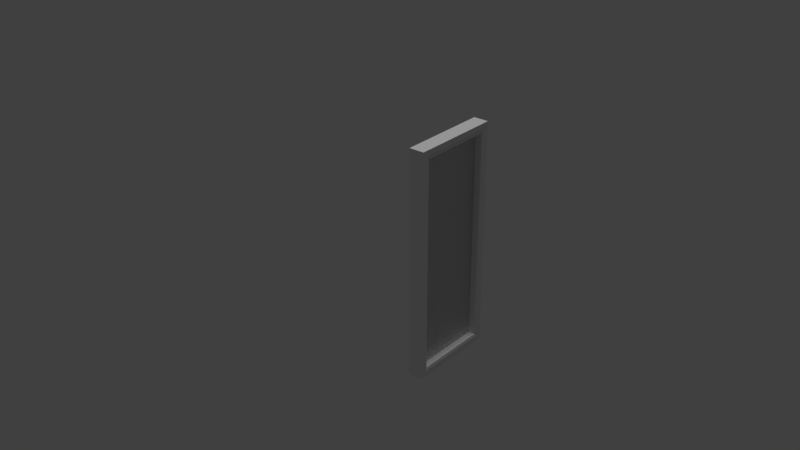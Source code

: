 # Source: Wall_DoorWindow3x3x0.25.blend  (saved by Blender 2.78.0; exported with 4.5.12 LTS)
import bpy
from mathutils import Matrix  # noqa: F401  (used for matrix-valued properties, if any)

bpy.ops.wm.read_factory_settings(use_empty=True)
scene = bpy.context.scene
scene.name = 'Scene'

# ---- collections
col_collection_1 = bpy.data.collections.new('Collection 1'); scene.collection.children.link(col_collection_1)
col_collection_1.hide_render = True
col_collection_1.hide_viewport = True
col_collection_2 = bpy.data.collections.new('Collection 2'); scene.collection.children.link(col_collection_2)
col_collection_2.hide_render = True
col_collection_2.hide_viewport = True
col_collection_3 = bpy.data.collections.new('Collection 3'); scene.collection.children.link(col_collection_3)
col_collection_3.hide_render = True
col_collection_3.hide_viewport = True
col_collection_4 = bpy.data.collections.new('Collection 4'); scene.collection.children.link(col_collection_4)
col_collection_4.hide_render = True
col_collection_4.hide_viewport = True
col_collection_5 = bpy.data.collections.new('Collection 5'); scene.collection.children.link(col_collection_5)

# ---- images (referenced by path relative to the original .blend; pixels are not part of the script)
import os
ASSET_DIR = os.environ.get("B2B_ASSET_DIR", "")  # directory of the original .blend (textures are referenced by path, not embedded)
HERE = os.path.dirname(os.path.abspath(__file__))  # packed textures are extracted next to this script under _unpacked/

def load_image(name, relpath, width, height, colorspace="sRGB"):
    """Load a texture the original file referenced (path relative to the .blend, or extracted next to this script)."""
    p = next((c for c in (os.path.join(HERE, relpath), os.path.join(ASSET_DIR, relpath)) if relpath and os.path.exists(c)), "")
    if p:
        img = bpy.data.images.load(p, check_existing=True)
        img.name = name
    else:  # same state as the original file: an image datablock whose file is absent (Cycles renders it pink)
        img = bpy.data.images.new(name, width, height)
        img.source = "FILE"
        img.filepath = "//" + (relpath or name)
    img.colorspace_settings.name = colorspace
    return img
img_brickwork_texture_jpg = load_image('brickwork-texture.jpg', 'brickwork-texture.jpg', 1024, 1024, 'sRGB')

# ---- materials (node trees are filled in below, after node groups)
mat_interior_paint = bpy.data.materials.new('Interior Paint')
mat_interior_paint.alpha_threshold = 0.0
mat_interior_paint.roughness = 0.5
mat_gloss_woodwork = bpy.data.materials.new('Gloss Woodwork')
mat_gloss_woodwork.alpha_threshold = 0.0
mat_gloss_woodwork.roughness = 0.5
mat_brickwork = bpy.data.materials.new('Brickwork')
mat_brickwork.alpha_threshold = 0.0
mat_brickwork.roughness = 0.5
mat_matt_window = bpy.data.materials.new('Matt Window')
mat_matt_window.alpha_threshold = 0.0
mat_matt_window.roughness = 0.5
mat_frosted_glass = bpy.data.materials.new('Frosted Glass')
mat_frosted_glass.alpha_threshold = 0.0
mat_frosted_glass.roughness = 0.5

# ---- material node trees
mat_interior_paint.use_nodes = True; mat_interior_paint.node_tree.nodes.clear()
_N = mat_interior_paint.node_tree.nodes; _L = mat_interior_paint.node_tree.links
n0 = _N.new('ShaderNodeOutputMaterial'); n0.name = 'Material Output'; n0.location = (300, 300)
n1 = _N.new('ShaderNodeBsdfDiffuse'); n1.name = 'Diffuse BSDF'; n1.location = (10, 300)
n1.inputs[0].default_value = (0.5776, 0.521, 0.3712, 1.0)
_L.new(n1.outputs[0], n0.inputs[0])
n0.is_active_output = True
mat_gloss_woodwork.use_nodes = True; mat_gloss_woodwork.node_tree.nodes.clear()
_N = mat_gloss_woodwork.node_tree.nodes; _L = mat_gloss_woodwork.node_tree.links
n0 = _N.new('ShaderNodeOutputMaterial'); n0.name = 'Material Output'; n0.location = (300, 300)
n1 = _N.new('ShaderNodeBsdfDiffuse'); n1.name = 'Diffuse BSDF'; n1.location = (10, 300)
n1.inputs[0].default_value = (0.8, 0.7921, 0.6768, 1.0)
_L.new(n1.outputs[0], n0.inputs[0])
n0.is_active_output = True
mat_brickwork.use_nodes = True; mat_brickwork.node_tree.nodes.clear()
_N = mat_brickwork.node_tree.nodes; _L = mat_brickwork.node_tree.links
n0 = _N.new('ShaderNodeOutputMaterial'); n0.name = 'Material Output'; n0.location = (300, 300)
n1 = _N.new('ShaderNodeBsdfDiffuse'); n1.name = 'Diffuse BSDF'; n1.location = (10, 300)
n2 = _N.new('ShaderNodeTexImage'); n2.name = 'Image Texture'; n2.location = (-180, 300)
n2.width = 140
n2.image = img_brickwork_texture_jpg
_L.new(n1.outputs[0], n0.inputs[0])
_L.new(n2.outputs[0], n1.inputs[0])
n0.is_active_output = True
mat_matt_window.use_nodes = True; mat_matt_window.node_tree.nodes.clear()
_N = mat_matt_window.node_tree.nodes; _L = mat_matt_window.node_tree.links
n0 = _N.new('ShaderNodeOutputMaterial'); n0.name = 'Material Output'; n0.location = (300, 300)
n1 = _N.new('ShaderNodeBsdfDiffuse'); n1.name = 'Diffuse BSDF'; n1.location = (10, 300)
_L.new(n1.outputs[0], n0.inputs[0])
n0.is_active_output = True
mat_frosted_glass.use_nodes = True; mat_frosted_glass.node_tree.nodes.clear()
_N = mat_frosted_glass.node_tree.nodes; _L = mat_frosted_glass.node_tree.links
n0 = _N.new('ShaderNodeOutputMaterial'); n0.name = 'Material Output'; n0.location = (300, 300)
n1 = _N.new('ShaderNodeBsdfGlass'); n1.name = 'Glass BSDF'; n1.location = (10, 300)
n1.distribution = 'BECKMANN'
n1.inputs[0].default_value = (0.8, 0.8, 0.8, 1.0)
n1.inputs[1].default_value = 0.8528
n1.inputs[2].default_value = 0.45
_L.new(n1.outputs[0], n0.inputs[0])
n0.is_active_output = True

# ---- world
world_world = bpy.data.worlds.new('World'); scene.world = world_world
world_world.color = (0.05088, 0.05088, 0.05088)
world_world.use_sun_shadow = False
world_world.sun_shadow_jitter_overblur = 0.0
world_world.cycles.sampling_method = 'MANUAL'

# ---- lights
light_sun = bpy.data.lights.new('Sun', 'SUN')
light_sun.transmission_factor = 0.0
light_sun.angle = 0.1993
light_sun.energy = 1.0
light_sun.shadow_buffer_clip_start = 0.5
light_sun.shadow_soft_size = 0.1
light_sun.shadow_cascade_max_distance = 1000.0

# ---- meshes
me_lod_a_wall_1x2_5x_25 = bpy.data.meshes.new('LOD_A_Wall 1x2.5x.25')
me_lod_a_wall_1x2_5x_25.from_pydata([(0.0, 0.0, 0.0), (0.0, 0.0, 2.5), (0.0, 0.0, 1.5), (0.0, 1.0, 2.5), (0.0, 0.0, 2.25), (0.0, 1.0, 0.0), (0.0, 0.0, 0.75), (0.25, 1.0, 2.5), (0.25, 0.0, 2.5), (0.25, 0.0, 2.25), (0.25, 1.0, 0.0), (0.25, 0.0, 0.75), (0.25, 0.0, 1.5), (0.25, 0.0, 0.0), (0.0, 0.9, 2.5), (0.0, 0.1, 2.5), (0.25, 0.9, 2.5), (0.25, 0.1, 2.5), (0.0, 0.1, 0.0), (0.0, 0.9, 0.0), (0.25, 0.1, 0.0), (0.25, 0.9, 0.0), (0.0, 0.0, 2.0), (0.0, 1.0, 2.0), (0.25, 1.0, 2.0), (0.25, 0.0, 2.0), (0.0, 0.9, 2.0), (0.0, 0.1, 2.0), (0.25, 0.9, 2.0), (0.25, 0.1, 2.0)], [(4, 1), (6, 2), (9, 8), (2, 4), (0, 6), (11, 12), (12, 9), (13, 11)], [(23, 24, 10, 5), (29, 20, 18, 27), (3, 14, 16, 7), (29, 25, 13, 20), (23, 5, 19, 26), (19, 5, 10, 21), (15, 1, 8, 17), (22, 25, 8, 1), (27, 18, 0, 22), (14, 15, 17, 16), (0, 18, 20, 13), (28, 26, 19, 21), (24, 28, 21, 10), (27, 26, 28, 29), (16, 17, 29, 28), (7, 16, 28, 24), (15, 27, 22, 1), (0, 13, 25, 22), (3, 23, 26, 14), (17, 8, 25, 29), (14, 26, 27, 15), (3, 7, 24, 23)])
me_lod_a_wall_1x2_5x_25.use_remesh_preserve_volume = False
me_lod_a_wall_1x2_5x_25.use_remesh_preserve_attributes = False
me_lod_a_wall_1x2_5x_25.use_mirror_vertex_groups = False
me_lod_a_wall_1x2_5x_25.update()
me_lod_b_walldoor_3x3 = bpy.data.meshes.new('LOD_B_WallDoor 3x3')
me_lod_b_walldoor_3x3.from_pydata([(-0.25, -2.5, 0.5), (-0.25, -2.5, 3.0), (-0.25, -2.5, 2.0), (-0.25, -1.5, 3.0), (-0.25, -2.5, 2.75), (-0.25, -2.5, 1.25), (0.0, -1.5, 3.0), (0.0, -2.5, 3.0), (0.0, -2.5, 2.75), (0.0, -1.5, 0.5), (0.0, -2.5, 2.0), (0.0, -2.5, 0.5), (-0.25, -1.6, 3.0), (-0.25, -2.4, 3.0), (0.0, -1.6, 3.0), (0.0, -2.4, 3.0), (-0.25, -2.4, 0.5), (-0.25, -1.6, 0.5), (0.0, -2.4, 0.5), (0.0, -1.6, 0.5), (-0.25, -2.5, 2.5), (-0.25, -1.5, 2.5), (0.0, -1.5, 2.5), (0.0, -2.5, 2.5), (-0.25, -1.6, 2.5), (-0.25, -2.4, 2.5), (0.0, -1.6, 2.5), (0.0, -2.4, 2.5), (-0.25, -1.5, 2.6), (0.0, -1.5, 2.6), (-0.25, -1.6, 2.6), (-0.25, -2.4, 2.6), (-0.25, -2.5, 2.6), (0.0, -2.5, 2.6), (0.0, -1.6, 2.6), (0.0, -2.4, 2.6), (0.03, -1.5, 0.5), (0.03, -2.5, 0.5), (0.03, -1.5, 2.5), (0.03, -2.5, 2.5), (0.03, -1.5, 2.6), (0.03, -2.5, 2.6), (0.03, -1.6, 2.6), (0.03, -2.4, 2.6), (-0.28, -2.5, 0.5), (-0.28, -1.5, 0.5), (-0.28, -2.5, 2.5), (-0.28, -1.5, 2.6), (-0.28, -1.6, 2.6), (-0.28, -2.4, 2.6), (-0.28, -2.5, 2.6), (-0.28, -1.5, 2.5), (0.0, -1.6, 1.5), (0.0, -2.4, 1.5), (0.0, -2.0, 2.5), (0.03, -2.5, 1.5), (0.03, -1.5, 1.5), (0.03, -2.5, 2.55), (0.03, -1.5, 2.55), (0.03, -2.45, 2.6), (0.03, -1.55, 2.6), (0.03, -2.0, 2.6), (0.02, -2.45, 2.5), (0.02, -2.45, 0.5), (0.02, -2.45, 2.55), (0.02, -2.4, 2.55), (0.02, -1.6, 2.55), (0.02, -1.55, 2.55), (0.02, -1.55, 2.5), (0.02, -1.55, 0.5), (0.02, -1.55, 1.5), (0.02, -2.45, 1.5), (0.02, -2.0, 2.55), (-0.25, -1.6, 1.5), (-0.25, -2.4, 1.5), (-0.278, -1.55, 2.55), (-0.278, -2.45, 2.55), (-0.278, -2.45, 2.5), (-0.278, -2.45, 0.5), (-0.278, -2.4, 2.55), (-0.278, -1.6, 2.55), (-0.25, -2.0, 2.5), (-0.278, -1.55, 2.5), (-0.278, -1.55, 0.5), (-0.28, -2.5, 1.5), (-0.28, -2.5, 2.55), (-0.28, -1.5, 1.5), (-0.28, -2.0, 2.6), (-0.28, -1.55, 2.6), (-0.28, -2.45, 2.6), (-0.28, -1.5, 2.55), (-0.278, -1.55, 1.5), (-0.278, -2.0, 2.55), (-0.278, -2.45, 1.5), (-0.25, -1.5, 0.5), (-0.25, 0.0, 3.0), (-0.25, 0.0, 0.5), (0.0, 0.0, 3.0), (0.0, 0.0, 0.5), (-0.25, -0.2, 3.0), (-0.25, -0.8, 3.0), (0.0, -0.2, 3.0), (0.0, -0.8, 3.0), (-0.123, -0.8199, 1.446), (-0.25, -0.2, 0.5), (-0.1193, -1.5, 0.5), (0.0, -0.2, 0.5), (-0.25, -1.5, 1.25), (-0.25, 0.0, 1.25), (-0.25, 0.0, 2.5), (0.0, 0.0, 1.25), (0.0, 0.0, 2.5), (0.0, -1.5, 1.25), (-0.25, -0.2, 1.25), (-0.25, -0.2, 2.5), (-0.123, -1.48, 1.446), (-0.2463, -0.8199, 1.446), (0.0, -0.2, 2.5), (0.0, -0.2, 1.25), (-0.1193, -0.8, 0.5), (-0.1193, -0.8, 2.5), (-0.25, -3.0, 2.5), (-0.25, -3.0, 0.5), (0.0, -3.0, 0.5), (0.0, -3.0, 2.5), (-0.25, -3.0, 3.0), (0.0, -3.0, 3.0), (-0.25, -3.0, 2.6), (0.0, -3.0, 2.6), (-0.25, -1.6, 0.0), (-0.25, -1.5, 0.0), (0.0, -1.6, 0.0), (-0.25, -2.5, 0.0), (0.0, -2.5, 0.0), (-0.25, -2.4, 0.0), (0.0, -2.4, 0.0), (-0.25, -0.2, 0.0), (-0.25, 0.0, 0.0), (0.0, -0.2, 0.0), (0.0, 0.0, 0.0), (-0.25, -1.0, 0.0), (0.0, -1.5, 0.0), (-0.25, -0.8, 0.0), (0.0, -0.8, 0.0), (-0.25, -3.0, 0.0), (0.0, -3.0, 0.0), (-0.2463, -1.48, 1.446), (-0.25, -0.8, 1.415), (-0.25, -0.8, 0.5), (0.0, -0.8, 1.25), (0.0, -0.8, 0.5), (-0.25, -0.8, 1.25), (-0.25, -0.8, 2.5), (0.0, -0.8, 2.5), (-0.1193, -1.5, 2.5), (-0.125, -0.2, 1.25), (-0.1193, -0.8, 1.25), (-0.125, -0.2, 2.5), (-0.1193, -0.8, 1.415), (-0.1193, -1.5, 1.25), (-0.125, -0.8, 1.25), (-0.125, -0.8, 2.5), (-0.1302, -0.225, 1.302), (-0.2448, -0.225, 1.302), (-0.1302, -0.225, 2.448), (-0.2448, -0.225, 2.448), (-0.1302, -0.775, 1.302), (-0.2448, -0.775, 1.302), (-0.2448, -0.775, 2.448), (-0.1302, -0.775, 2.448), (-0.25, -1.5, 1.415), (-0.1193, -1.5, 1.415), (-0.2455, -1.476, 0.5258), (-0.2455, -0.8241, 0.5258), (-0.2455, -0.8241, 1.224), (-0.1237, -1.476, 0.5258), (-0.1237, -0.8241, 0.5258), (-0.2455, -1.476, 1.224), (-0.1237, -1.476, 1.224), (-0.1237, -0.8241, 1.224), (-0.123, -0.8199, 2.469), (-0.2463, -0.8199, 2.469), (-0.2463, -1.48, 2.469), (-0.123, -1.48, 2.469)], [(4, 1), (5, 2), (8, 7), (2, 4), (0, 5), (10, 8), (21, 107), (120, 156)], [(27, 53, 18, 16, 74, 25), (72, 61, 43, 65), (39, 62, 57), (122, 0, 132, 144), (71, 62, 39, 55), (148, 142, 140, 130, 94), (26, 24, 73, 17, 19, 52), (47, 90, 75), (25, 81, 24, 26, 54, 27), (47, 75, 88), (50, 76, 85), (50, 89, 76), (20, 0, 122, 121), (93, 84, 46, 77), (92, 80, 24, 81), (91, 86, 45, 83), (12, 30, 31, 13), (15, 7, 33, 35), (3, 28, 30, 12), (13, 31, 32, 1), (6, 14, 34, 29), (14, 15, 35, 34), (33, 7, 126, 128), (34, 35, 43, 61, 42), (23, 11, 37, 55, 39), (22, 29, 40, 58, 38), (35, 33, 41, 59, 43), (22, 38, 56, 36, 9), (29, 34, 42, 60, 40), (33, 23, 39, 57, 41), (94, 45, 86, 51, 21), (0, 20, 46, 84, 44), (32, 31, 49, 89, 50), (20, 32, 50, 85, 46), (30, 28, 47, 88, 48), (31, 30, 48, 87, 49), (28, 21, 51, 47), (43, 59, 65), (42, 66, 60), (40, 67, 58), (70, 69, 36, 56), (9, 36, 69, 19), (18, 63, 37, 11), (0, 44, 78, 16), (94, 17, 83, 45), (68, 70, 56, 38), (26, 52, 70, 68), (52, 19, 69, 70), (58, 68, 38), (58, 67, 68), (67, 26, 68), (60, 67, 40), (60, 66, 67), (66, 26, 67), (65, 64, 27), (65, 59, 64), (59, 41, 64), (63, 71, 55, 37), (18, 53, 71, 63), (53, 27, 62, 71), (57, 64, 41), (57, 62, 64), (62, 27, 64), (54, 72, 65, 27), (26, 66, 72, 54), (66, 42, 61, 72), (73, 91, 83, 17), (24, 82, 91, 73), (82, 51, 86, 91), (79, 92, 81, 25), (49, 87, 92, 79), (87, 48, 80, 92), (74, 93, 77, 25), (16, 78, 93, 74), (78, 44, 84, 93), (76, 79, 25), (76, 89, 79), (89, 49, 79), (85, 77, 46), (85, 76, 77), (76, 25, 77), (88, 80, 48), (88, 75, 80), (75, 24, 80), (82, 90, 51), (82, 75, 90), (75, 82, 24), (108, 110, 98, 96), (155, 160, 149, 118), (153, 22, 154, 120), (114, 113, 163, 165), (123, 122, 144, 145), (155, 118, 117, 157), (21, 152, 181, 182), (108, 96, 104, 113), (113, 104, 148, 151), (1, 125, 126, 7, 15, 14, 6, 102, 101, 97, 95, 99, 100, 3, 12, 13), (9, 19, 131, 141), (110, 118, 106, 98), (118, 149, 150, 106), (101, 102, 153, 117), (97, 101, 117, 111), (111, 117, 118, 110), (99, 114, 152, 100), (95, 109, 114, 99), (109, 108, 113, 114), (100, 152, 21, 3), (170, 146, 116, 147), (102, 6, 22, 153), (107, 177, 172, 94), (95, 97, 111, 109), (109, 111, 110, 108), (151, 152, 168, 167), (127, 128, 126, 125), (122, 123, 124, 121), (121, 124, 128, 127), (11, 23, 124, 123), (96, 98, 139, 137), (32, 20, 121, 127), (1, 32, 127, 125), (23, 33, 128, 124), (17, 94, 130, 129), (141, 131, 135, 133, 145, 144, 132, 134, 129, 130, 140, 142, 136, 137, 139, 138, 143), (148, 104, 136, 142), (98, 106, 138, 139), (150, 9, 141, 143), (0, 16, 134, 132), (106, 150, 143, 138), (16, 18, 135, 134), (19, 17, 129, 131), (11, 123, 145, 133), (104, 96, 137, 136), (18, 11, 133, 135), (18, 19, 17, 16), (16, 17, 129, 134), (135, 131, 19, 18), (159, 171, 170, 107), (146, 115, 103, 116), (116, 103, 180, 181), (181, 180, 183, 182), (156, 158, 171, 159), (105, 159, 112, 9), (151, 174, 177, 107), (119, 150, 149, 156), (115, 146, 182, 183), (152, 147, 116, 181), (151, 147, 158, 156), (119, 105, 9, 150), (117, 153, 161, 157), (157, 161, 169, 164), (120, 154, 183, 180), (161, 160, 166, 169), (166, 167, 168, 169), (164, 169, 168, 165), (163, 162, 164, 165), (163, 167, 166, 162), (152, 114, 165, 168), (160, 155, 162, 166), (155, 157, 164, 162), (113, 151, 167, 163), (105, 175, 178, 159), (22, 112, 159, 154), (170, 21, 182, 146), (107, 170, 147, 151), (148, 94, 172, 173), (173, 176, 179, 174), (173, 172, 175, 176), (172, 177, 178, 175), (177, 174, 179, 178), (159, 178, 179, 156), (105, 119, 176, 175), (119, 156, 179, 176), (151, 148, 173, 174), (154, 171, 115, 183), (158, 103, 115, 171), (158, 120, 180, 103)])
me_lod_b_walldoor_3x3.polygons.foreach_set('material_index', [3, 3, 3, 2, 3, 2, 3, 3, 0, 3, 3, 3, 2, 3, 3, 3, 2, 0, 2, 2, 0, 0, 0, 1, 1, 1, 1, 3, 1, 1, 3, 3, 3, 3, 3, 3, 3, 3, 3, 3, 3, 3, 3, 3, 3, 3, 3, 3, 3, 3, 3, 3, 3, 3, 3, 3, 3, 3, 3, 3, 3, 3, 3, 3, 3, 3, 3, 3, 3, 3, 3, 3, 3, 3, 3, 3, 3, 3, 3, 3, 3, 3, 3, 3, 3, 3, 3, 0, 0, 0, 3, 2, 0, 3, 2, 2, 0, 0, 0, 0, 0, 0, 0, 2, 2, 2, 2, 3, 0, 3, 0, 0, 3, 2, 2, 2, 0, 0, 2, 2, 0, 2, 0, 2, 0, 0, 2, 0, 0, 0, 0, 2, 0, 0, 2, 0, 0, 3, 3, 3, 3, 3, 3, 0, 3, 3, 0, 0, 0, 3, 3, 3, 3, 3, 3, 3, 3, 3, 3, 3, 3, 3, 3, 3, 3, 3, 3, 3, 3, 3, 3, 3, 3, 3, 3, 3])
_uv = me_lod_b_walldoor_3x3.uv_layers.new(name='UVMap')
_uv.uv.foreach_set('vector', [0.0, 0.0, 0.0, 0.0, 0.0, 0.0, 0.0, 0.0, 0.0, 0.0, 0.0, 0.0, 0.0, 0.0, 0.0, 0.0, 0.0, 0.0, 0.0, 0.0, 0.0, 0.0, 0.0, 0.0, 0.0, 0.0, 0.9999, 0.1667, 0.8333, 0.1667, 0.8333, 0.0001001, 0.9999, 9.998e-05, 0.0, 0.0, 0.0, 0.0, 0.0, 0.0, 0.0, 0.0, 0.2667, 0.1667, 0.2667, 0.0001001, 0.3334, 0.0001001, 0.5, 0.0001001, 0.5, 0.1667, 0.0, 0.0, 0.0, 0.0, 0.0, 0.0, 0.0, 0.0, 0.0, 0.0, 0.0, 0.0, 0.0, 0.0, 0.0, 0.0, 0.0, 0.0, 0.0, 0.0, 0.0, 0.0, 0.0, 0.0, 0.0, 0.0, 0.0, 0.0, 0.0, 0.0, 0.0, 0.0, 0.0, 0.0, 0.0, 0.0, 0.0, 0.0, 0.0, 0.0, 0.0, 0.0, 0.0, 0.0, 0.0, 0.0, 0.0, 0.0, 0.8333, 0.8333, 0.8333, 0.1667, 0.9999, 0.1667, 0.9999, 0.8333, 0.0, 0.0, 0.0, 0.0, 0.0, 0.0, 0.0, 0.0, 0.0, 0.0, 0.0, 0.0, 0.0, 0.0, 0.0, 0.0, 0.0, 0.0, 0.0, 0.0, 0.0, 0.0, 0.0, 0.0, 0.5333, 0.9999, 0.5333, 0.8666, 0.7999, 0.8666, 0.7999, 0.9999, 0.0, 0.0, 0.0, 0.0, 0.0, 0.0, 0.0, 0.0, 0.5, 0.9999, 0.5, 0.8666, 0.5333, 0.8666, 0.5333, 0.9999, 0.7999, 0.9999, 0.7999, 0.8666, 0.8333, 0.8666, 0.8333, 0.9999, 0.0, 0.0, 0.0, 0.0, 0.0, 0.0, 0.0, 0.0, 0.0, 0.0, 0.0, 0.0, 0.0, 0.0, 0.0, 0.0, 0.0, 0.0, 0.0, 0.0, 0.0, 0.0, 0.0, 0.0, 0.0, 0.0, 0.0, 0.0, 0.0, 0.0, 0.0, 0.0, 0.0, 0.0, 0.0, 0.0, 0.0, 0.0, 0.0, 0.0, 0.0, 0.0, 0.0, 0.0, 0.0, 0.0, 0.0, 0.0, 0.0, 0.0, 0.0, 0.0, 0.0, 0.0, 0.0, 0.0, 0.0, 0.0, 0.0, 0.0, 0.0, 0.0, 0.0, 0.0, 0.0, 0.0, 0.0, 0.0, 0.0, 0.0, 0.0, 0.0, 0.0, 0.0, 0.0, 0.0, 0.0, 0.0, 0.0, 0.0, 0.0, 0.0, 0.0, 0.0, 0.0, 0.0, 0.0, 0.0, 0.0, 0.0, 0.0, 0.0, 0.0, 0.0, 0.0, 0.0, 0.0, 0.0, 0.0, 0.0, 0.0, 0.0, 0.0, 0.0, 0.0, 0.0, 0.0, 0.0, 0.0, 0.0, 0.0, 0.0, 0.0, 0.0, 0.0, 0.0, 0.0, 0.0, 0.0, 0.0, 0.0, 0.0, 0.0, 0.0, 0.0, 0.0, 0.0, 0.0, 0.0, 0.0, 0.0, 0.0, 0.0, 0.0, 0.0, 0.0, 0.0, 0.0, 0.0, 0.0, 0.0, 0.0, 0.0, 0.0, 0.0, 0.0, 0.0, 0.0, 0.0, 0.0, 0.0, 0.0, 0.0, 0.0, 0.0, 0.0, 0.0, 0.0, 0.0, 0.0, 0.0, 0.0, 0.0, 0.0, 0.0, 0.0, 0.0, 0.0, 0.0, 0.0, 0.0, 0.0, 0.0, 0.0, 0.0, 0.0, 0.0, 0.0, 0.0, 0.0, 0.0, 0.0, 0.0, 0.0, 0.0, 0.0, 0.0, 0.0, 0.0, 0.0, 0.0, 0.0, 0.0, 0.0, 0.0, 0.0, 0.0, 0.0, 0.0, 0.0, 0.0, 0.0, 0.0, 0.0, 0.0, 0.0, 0.0, 0.0, 0.0, 0.0, 0.0, 0.0, 0.0, 0.0, 0.0, 0.0, 0.0, 0.0, 0.0, 0.0, 0.0, 0.0, 0.0, 0.0, 0.0, 0.0, 0.0, 0.0, 0.0, 0.0, 0.0, 0.0, 0.0, 0.0, 0.0, 0.0, 0.0, 0.0, 0.0, 0.0, 0.0, 0.0, 0.0, 0.0, 0.0, 0.0, 0.0, 0.0, 0.0, 0.0, 0.0, 0.0, 0.0, 0.0, 0.0, 0.0, 0.0, 0.0, 0.0, 0.0, 0.0, 0.0, 0.0, 0.0, 0.0, 0.0, 0.0, 0.0, 0.0, 0.0, 0.0, 0.0, 0.0, 0.0, 0.0, 0.0, 0.0, 0.0, 0.0, 0.0, 0.0, 0.0, 0.0, 0.0, 0.0, 0.0, 0.0, 0.0, 0.0, 0.0, 0.0, 0.0, 0.0, 0.0, 0.0, 0.0, 0.0, 0.0, 0.0, 0.0, 0.0, 0.0, 0.0, 0.0, 0.0, 0.0, 0.0, 0.0, 0.0, 0.0, 0.0, 0.0, 0.0, 0.0, 0.0, 0.0, 0.0, 0.0, 0.0, 0.0, 0.0, 0.0, 0.0, 0.0, 0.0, 0.0, 0.0, 0.0, 0.0, 0.0, 0.0, 0.0, 0.0, 0.0, 0.0, 0.0, 0.0, 0.0, 0.0, 0.0, 0.0, 0.0, 0.0, 0.0, 0.0, 0.0, 0.0, 0.0, 0.0, 0.0, 0.0, 0.0, 0.0, 0.0, 0.0, 0.0, 0.0, 0.0, 0.0, 0.0, 0.0, 0.0, 0.0, 0.0, 0.0, 0.0, 0.0, 0.0, 0.0, 0.0, 0.0, 0.0, 0.0, 0.0, 0.0, 0.0, 0.0, 0.0, 0.0, 0.0, 0.0, 0.0, 0.0, 0.0, 0.0, 0.0, 0.0, 0.0, 0.0, 0.0, 0.0, 0.0, 0.0, 0.0, 0.0, 0.0, 0.0, 0.0, 0.0, 0.0, 0.0, 0.0, 0.0, 0.0, 0.0, 0.0, 0.0, 0.0, 0.0, 0.0, 0.0, 0.0, 0.0, 0.0, 0.0, 0.0, 0.0, 0.0, 0.0, 0.0, 0.0, 0.0, 0.0, 0.0, 0.0, 0.0, 0.0, 0.0, 0.0, 0.0, 0.0, 0.0, 0.0, 0.0, 0.0, 0.0, 0.0, 0.0, 0.0, 0.0, 0.0, 0.0, 0.0, 0.0, 0.0, 0.0, 0.0, 0.0, 0.0, 0.0, 0.0, 0.0, 0.0, 0.0, 0.0, 0.0, 0.0, 0.0, 0.0, 0.0, 0.0, 0.0, 0.0, 0.0, 0.0, 0.0, 0.0, 0.0, 0.0, 0.0, 0.0, 0.0, 0.0, 0.0, 0.0, 0.0, 0.0, 0.0, 0.0, 0.0, 0.0, 0.0, 0.0, 0.0, 0.0, 0.0, 0.0, 0.0, 0.0, 0.0, 0.0, 0.0, 0.0, 0.0, 0.0, 0.0, 0.0, 0.0, 0.0, 0.0, 0.0, 0.0, 0.0, 0.0, 0.0, 0.0, 0.0, 0.0, 0.0, 0.0, 0.0, 0.0, 0.0, 0.0, 0.0, 0.0, 0.0, 0.0, 0.0, 0.0, 0.0, 0.0, 0.0, 0.0, 0.0, 0.0, 0.0, 0.0, 0.0, 0.0, 0.4666, 0.4165, 0.7333, 0.833, 0.7333, 0.4999, 0.7333, 0.4999, 0.7333, 0.833, 0.9999, 0.1667, 0.9166, 0.1667, 0.9166, 2.887e-05, 0.9999, 2.887e-05, 0.0, 0.0, 0.0, 0.0, 0.0, 0.0, 0.0, 0.0, 0.9999, 0.833, 0.9332, 0.833, 0.9332, 0.833, 0.9999, 0.833, 0.0001002, 0.4167, 0.0001002, 0.1667, 0.06675, 0.1667, 0.06675, 0.4167, 0.06675, 0.4167, 0.06675, 0.1667, 0.2667, 0.1667, 0.2667, 0.4167, 0.0001046, 0.25, 0.0001045, 0.4999, 0.0, 0.0, 0.0, 0.0, 0.0, 0.0, 0.0, 0.0, 0.0, 0.0, 0.0, 0.0, 0.0, 0.0, 0.0, 0.0, 0.0, 0.0, 0.8, 0.7498, 0.9499, 0.7498, 0.0001047, 0.0001045, 0.0001047, 0.02509, 0.0001046, 0.225, 0.0, 0.0, 0.0, 0.0, 0.0, 0.0, 0.0, 0.0, 0.0, 0.0, 0.0, 0.0, 0.0, 0.0, 0.0, 0.0, 0.0, 0.0, 0.0, 0.0, 0.0, 0.0, 0.0, 0.0, 0.0, 0.0, 0.0, 0.0, 0.0, 0.0, 0.0, 0.0, 0.0, 0.0, 0.0, 0.0, 0.0, 0.0, 0.0, 0.0, 0.0, 0.0, 0.0, 0.0, 0.0, 0.0, 0.0, 0.0, 0.06675, 0.9999, 0.06675, 0.8333, 0.2667, 0.8333, 0.2667, 0.9999, 9.998e-05, 0.9999, 0.0001001, 0.8333, 0.06675, 0.8333, 0.06675, 0.9999, 0.0001001, 0.8333, 0.0001002, 0.4167, 0.06675, 0.4167, 0.06675, 0.8333, 0.2667, 0.9999, 0.2667, 0.8333, 0.5, 0.8333, 0.5, 0.9999, 0.0, 0.0, 0.0, 0.0, 0.0, 0.0, 0.0, 0.0, 0.0, 0.0, 0.0, 0.0, 0.0, 0.0, 0.0, 0.0, 0.0, 0.0, 0.0, 0.0, 0.0, 0.0, 0.0, 0.0, 0.0, 0.0, 0.0, 0.0, 0.0, 0.0, 0.0, 0.0, 0.0, 0.0, 0.0, 0.0, 0.0, 0.0, 0.0, 0.0, 0.9332, 0.4999, 0.9332, 0.833, 0.9332, 0.833, 0.9332, 0.4999, 0.9166, 0.8666, 0.9999, 0.8666, 0.9999, 1.0, 0.9166, 1.0, 0.9166, 0.1667, 0.9999, 0.1667, 0.9999, 0.8333, 0.9166, 0.8333, 0.9166, 0.8333, 0.9999, 0.8333, 0.9999, 0.8666, 0.9166, 0.8666, 0.0, 0.0, 0.0, 0.0, 0.0, 0.0, 0.0, 0.0, 0.0, 0.0, 0.0, 0.0, 0.0, 0.0, 0.0, 0.0, 0.8333, 0.8666, 0.8333, 0.8333, 0.9999, 0.8333, 0.9999, 0.8666, 0.8333, 0.9999, 0.8333, 0.8666, 0.9999, 0.8666, 0.9999, 0.9999, 0.0, 0.0, 0.0, 0.0, 0.0, 0.0, 0.0, 0.0, 0.5333, 0.1667, 0.5, 0.1667, 0.5, 0.0001001, 0.5333, 0.0001001, 0.6657, 0.08324, 0.6324, 0.08324, 0.3662, 0.08324, 0.3329, 0.08324, 2.885e-05, 0.08324, 2.901e-05, 2.885e-05, 0.3329, 2.969e-05, 0.3662, 2.978e-05, 0.6324, 3.052e-05, 0.6657, 3.061e-05, 0.6672, 5.595e-05, 0.7337, 5.595e-05, 0.9334, 5.592e-05, 1.0, 5.591e-05, 1.0, 0.08325, 0.9334, 0.08325, 0.7337, 0.08326, 0.2667, 0.1667, 0.06675, 0.1667, 0.06675, 0.0001001, 0.2667, 0.0001001, 0.0, 0.0, 0.0, 0.0, 0.0, 0.0, 0.0, 0.0, 0.0, 0.0, 0.0, 0.0, 0.0, 0.0, 0.0, 0.0, 0.8333, 0.1667, 0.7999, 0.1667, 0.7999, 0.0001001, 0.8333, 0.0001001, 0.0, 0.0, 0.0, 0.0, 0.0, 0.0, 0.0, 0.0, 0.0, 0.0, 0.0, 0.0, 0.0, 0.0, 0.0, 0.0, 0.0, 0.0, 0.0, 0.0, 0.0, 0.0, 0.0, 0.0, 0.0, 0.0, 0.0, 0.0, 0.0, 0.0, 0.0, 0.0, 0.06675, 0.1667, 0.0001002, 0.1667, 0.0001002, 0.0001001, 0.06675, 0.0001001, 0.0, 0.0, 0.0, 0.0, 0.0, 0.0, 0.0, 0.0, 0.0, 0.0, 0.0, 0.0, 0.0, 0.0, 0.0, 0.0, 0.7999, 0.1667, 0.5333, 0.1667, 0.5333, 0.0001001, 0.7999, 0.0001001, 0.0, 0.0, 0.0, 0.0, 0.0, 0.0, 0.0, 0.0, 0.0, 0.0, 0.0, 0.0, 0.0, 0.0, 0.0, 0.0, 0.0, 0.0, 0.0, 0.0, 0.0, 0.0, 0.0, 0.0, 0.0, 0.0, 0.0, 0.0, 0.4666, 0.4165, 0.9332, 0.833, 0.9332, 0.833, 0.4666, 0.4165, 0.0, 0.0, 0.0, 0.0, 0.0, 0.0, 0.0, 0.0, 0.0, 0.0, 0.0, 0.0, 0.3332, 0.08336, 0.4999, 0.2499, 0.0, 0.0, 0.0, 0.0, 0.0, 0.0, 0.0, 0.0, 0.0, 0.0, 0.0, 0.0, 0.4666, 0.08336, 0.0, 0.0, 0.0, 0.0, 0.4666, 0.2499, 0.0, 0.0, 0.0, 0.0, 0.0, 0.0, 0.0, 0.0, 0.0, 0.0, 0.0, 0.0, 0.0, 0.0, 0.0, 0.0, 0.0, 0.0, 0.0, 0.0, 0.0, 0.0, 0.0, 0.0, 0.4666, 0.08336, 0.3332, 0.08336, 0.0, 0.0, 0.0, 0.0, 0.0, 0.0, 0.0, 0.0, 0.0, 0.0, 0.0, 0.0, 0.0, 0.0, 0.0, 0.0, 0.0, 0.0, 0.0, 0.0, 0.4666, 0.4165, 0.0, 0.0, 0.0, 0.0, 0.4666, 0.4165, 0.0, 0.0, 0.0, 0.0, 0.0, 0.0, 0.0, 0.0, 0.0, 0.0, 0.0, 0.0, 0.0, 0.0, 0.0, 0.0, 0.0, 0.0, 0.0, 0.0, 0.0, 0.0, 0.0, 0.0, 0.0, 0.0, 0.0, 0.0, 0.0, 0.0, 0.0, 0.0, 0.0, 0.0, 0.0, 0.0, 0.0, 0.0, 0.0, 0.0, 0.9332, 0.833, 0.7333, 0.833, 0.7333, 0.833, 0.9332, 0.833, 0.0, 0.0, 0.0, 0.0, 0.0, 0.0, 0.0, 0.0, 0.0, 0.0, 0.0, 0.0, 0.0, 0.0, 0.0, 0.0, 0.7333, 0.4999, 0.9332, 0.4999, 0.9332, 0.4999, 0.7333, 0.4999, 0.3332, 0.08336, 0.3332, 0.08336, 0.4999, 0.2499, 0.4999, 0.2499, 0.0, 0.0, 0.0, 0.0, 0.4999, 0.2499, 0.4999, 0.4165, 0.0, 0.0, 0.0, 0.0, 0.0, 0.0, 0.0, 0.0, 0.0, 0.0, 0.0, 0.0, 0.0, 0.0, 0.0, 0.0, 0.9332, 0.1667, 0.6664, 0.1667, 0.6664, 0.1667, 0.9332, 0.1667, 0.9332, 0.1667, 0.4666, 0.08336, 0.4666, 0.2499, 0.9332, 0.4999, 0.9332, 0.1667, 0.6664, 0.1667, 0.3332, 0.08336, 0.4666, 0.08336, 0.6664, 0.1667, 0.9999, 0.4999, 0.4999, 0.2499, 0.3332, 0.08336, 0.0, 0.0, 0.0, 0.0, 0.4666, 0.2499, 0.0, 0.0, 0.0, 0.0, 0.0, 0.0, 0.0, 0.0, 0.0, 0.0, 0.3332, 0.08336, 0.4666, 0.08336, 0.4666, 0.08336, 0.3332, 0.08336, 0.4666, 0.08336, 0.4666, 0.2499, 0.4666, 0.2499, 0.4666, 0.08336, 0.9332, 0.4999, 0.9332, 0.1667, 0.9332, 0.1667, 0.9332, 0.4999, 0.0, 0.0, 0.0, 0.0, 0.0, 0.0, 0.0, 0.0, 0.0, 0.0, 0.0, 0.0, 0.0, 0.0, 0.0, 0.0, 0.0, 0.0, 0.0, 0.0, 0.0, 0.0, 0.0, 0.0])
me_lod_b_walldoor_3x3.materials.append(mat_interior_paint)
me_lod_b_walldoor_3x3.materials.append(mat_gloss_woodwork)
me_lod_b_walldoor_3x3.materials.append(mat_brickwork)
me_lod_b_walldoor_3x3.materials.append(mat_matt_window)
me_lod_b_walldoor_3x3.use_remesh_preserve_volume = False
me_lod_b_walldoor_3x3.use_remesh_preserve_attributes = False
me_lod_b_walldoor_3x3.use_mirror_vertex_groups = False
me_lod_b_walldoor_3x3.update()
me_lod_b_walldoor_3x3_001 = bpy.data.meshes.new('LOD_B_WallDoor 3x3.001')
me_lod_b_walldoor_3x3_001.from_pydata([(-0.1307, -0.7, 1.95), (-0.1307, -0.7, 0.05), (-0.003715, -0.01989, 0.9463), (0.0, -0.7, 0.05), (-0.1307, -0.7, 0.75), (-0.003715, -0.6801, 0.9463), (-0.127, -0.01989, 0.9463), (0.0, 0.0, 0.05), (0.0, 0.0, 1.95), (-0.127, -0.6801, 0.9463), (-0.1307, 0.0, 0.9155), (-0.1307, 0.0, 0.05), (-0.1307, 0.0, 0.75), (-0.1307, 0.0, 1.95), (0.0, -0.7, 1.95), (0.0, 0.0, 0.75), (0.0, 0.0, 0.9155), (0.0, -0.7, 0.75), (-0.1307, -0.7, 0.9155), (0.0, -0.7, 0.9155), (-0.1263, -0.676, 0.07578), (-0.1263, -0.02405, 0.07578), (-0.1263, -0.02405, 0.7242), (-0.004493, -0.676, 0.07578), (-0.004493, -0.02405, 0.07578), (-0.1263, -0.676, 0.7242), (-0.004493, -0.676, 0.7242), (-0.004493, -0.02405, 0.7242), (-0.003715, -0.01989, 1.919), (-0.127, -0.01989, 1.919), (-0.127, -0.6801, 1.919), (-0.003715, -0.6801, 1.919), (-0.1307, -0.75, 0.0), (-0.1307, 0.05, 0.0), (-0.1307, 0.05, 0.7372), (0.0, -0.75, 0.0), (0.0, 0.05, 0.0), (0.0, 0.05, 0.9154), (0.0, 0.05, 2.0), (-0.1307, 0.05, 2.0), (-0.1307, -0.75, 2.0), (-0.1307, -0.75, 0.7372), (0.0, -0.75, 0.7372), (0.0, -0.75, 0.9154), (-0.1307, 0.05, 0.9154), (0.0, 0.05, 0.7372), (0.0, -0.75, 2.0), (-0.1307, -0.75, 0.9154)], [], [(0, 13, 29, 30), (18, 9, 6, 10), (4, 25, 20, 1), (9, 5, 2, 6), (6, 2, 28, 29), (29, 28, 31, 30), (15, 16, 19, 17), (12, 22, 25, 4), (5, 9, 30, 31), (13, 10, 6, 29), (8, 14, 31, 28), (3, 23, 26, 17), (18, 0, 30, 9), (4, 18, 10, 12), (11, 1, 20, 21), (21, 24, 27, 22), (21, 20, 23, 24), (20, 25, 26, 23), (25, 22, 27, 26), (17, 26, 27, 15), (3, 7, 24, 23), (7, 15, 27, 24), (12, 11, 21, 22), (14, 19, 5, 31), (16, 2, 5, 19), (16, 8, 28, 2), (19, 14, 46, 43), (10, 13, 39, 44), (14, 8, 38, 46), (7, 3, 35, 36), (41, 32, 35, 42, 43, 46, 40, 47), (39, 40, 46, 38), (34, 44, 39, 38, 37, 45, 36, 33), (33, 36, 35, 32), (8, 16, 37, 38), (15, 7, 36, 45), (3, 17, 42, 35), (16, 15, 45, 37), (12, 10, 44, 34), (13, 0, 40, 39), (1, 11, 33, 32), (4, 1, 32, 41), (18, 4, 41, 47), (11, 12, 34, 33), (17, 19, 43, 42), (0, 18, 47, 40)])
me_lod_b_walldoor_3x3_001.polygons.foreach_set('material_index', [3, 3, 3, 3, 3, 3, 3, 3, 3, 3, 3, 3, 3, 3, 3, 3, 3, 3, 3, 3, 3, 3, 3, 3, 3, 3, 3, 3, 3, 3, 3, 3, 3, 3, 3, 3, 3, 3, 3, 3, 3, 3, 3, 3, 3, 3])
_uv = me_lod_b_walldoor_3x3_001.uv_layers.new(name='UVMap')
_uv.uv.foreach_set('vector', [0.9999, 0.833, 0.9332, 0.833, 0.9332, 0.833, 0.9999, 0.833, 0.0, 0.0, 0.0, 0.0, 0.0, 0.0, 0.0, 0.0, 0.0, 0.0, 0.0, 0.0, 0.0, 0.0, 0.0, 0.0, 0.0, 0.0, 0.0, 0.0, 0.0, 0.0, 0.0, 0.0, 0.0, 0.0, 0.0, 0.0, 0.4666, 0.4165, 0.9332, 0.833, 0.9332, 0.833, 0.4666, 0.4165, 0.0, 0.0, 0.0, 0.0, 0.0, 0.0, 0.0, 0.0, 0.0, 0.0, 0.0, 0.0, 0.0, 0.0, 0.0, 0.0, 0.0, 0.0, 0.0, 0.0, 0.0, 0.0, 0.0, 0.0, 0.0, 0.0, 0.0, 0.0, 0.0, 0.0, 0.0, 0.0, 0.0, 0.0, 0.0, 0.0, 0.4666, 0.4165, 0.0, 0.0, 0.0, 0.0, 0.4666, 0.4165, 0.3332, 0.08336, 0.3332, 0.08336, 0.4999, 0.2499, 0.4999, 0.2499, 0.0, 0.0, 0.0, 0.0, 0.0, 0.0, 0.0, 0.0, 0.0, 0.0, 0.0, 0.0, 0.0, 0.0, 0.0, 0.0, 0.9332, 0.1667, 0.6664, 0.1667, 0.6664, 0.1667, 0.9332, 0.1667, 0.9332, 0.1667, 0.4666, 0.08336, 0.4666, 0.2499, 0.9332, 0.4999, 0.9332, 0.1667, 0.6664, 0.1667, 0.3332, 0.08336, 0.4666, 0.08336, 0.6664, 0.1667, 0.9999, 0.4999, 0.4999, 0.2499, 0.3332, 0.08336, 0.0, 0.0, 0.0, 0.0, 0.4666, 0.2499, 0.0, 0.0, 0.0, 0.0, 0.0, 0.0, 0.0, 0.0, 0.0, 0.0, 0.3332, 0.08336, 0.4666, 0.08336, 0.4666, 0.08336, 0.3332, 0.08336, 0.4666, 0.08336, 0.4666, 0.2499, 0.4666, 0.2499, 0.4666, 0.08336, 0.9332, 0.4999, 0.9332, 0.1667, 0.9332, 0.1667, 0.9332, 0.4999, 0.0, 0.0, 0.0, 0.0, 0.0, 0.0, 0.0, 0.0, 0.0, 0.0, 0.0, 0.0, 0.0, 0.0, 0.0, 0.0, 0.0, 0.0, 0.0, 0.0, 0.0, 0.0, 0.0, 0.0, 0.0, 0.0, 0.0, 0.0, 0.0, 0.0, 0.0, 0.0, 0.0, 0.0, 0.0, 0.0, 0.0, 0.0, 0.0, 0.0, 0.0, 0.0, 0.4666, 0.4165, 0.4666, 0.4165, 0.0, 0.0, 0.4666, 0.08336, 0.3332, 0.08336, 0.3332, 0.08336, 0.4666, 0.08336, 0.0, 0.0, 0.0, 0.0, 0.3332, 0.08336, 0.0, 0.0, 0.0, 0.0, 0.0, 0.0, 0.0, 0.0, 0.0, 0.0, 0.9332, 0.833, 0.0, 0.0, 0.0, 0.0, 0.4666, 0.4165, 0.0, 0.0, 0.0, 0.0, 0.0, 0.0, 0.4666, 0.4165, 0.0, 0.0, 0.0, 0.0, 0.4666, 0.08336, 0.9332, 0.1667, 0.9332, 0.1667, 0.4666, 0.08336, 0.3332, 0.08336, 0.0, 0.0, 0.0, 0.0, 0.0, 0.0, 0.0, 0.0, 0.0, 0.0, 0.4666, 0.2499, 0.4666, 0.08336, 0.4666, 0.08336, 0.4666, 0.2499, 0.3332, 0.08336, 0.4999, 0.2499, 0.4999, 0.2499, 0.3332, 0.08336, 0.0, 0.0, 0.0, 0.0, 0.0, 0.0, 0.0, 0.0, 0.0, 0.0, 0.0, 0.0, 0.0, 0.0, 0.0, 0.0, 0.9332, 0.833, 0.9999, 0.833, 0.9999, 0.833, 0.9332, 0.833, 0.6664, 0.1667, 0.9332, 0.1667, 0.9332, 0.1667, 0.6664, 0.1667, 0.0, 0.0, 0.0, 0.0, 0.0, 0.0, 0.0, 0.0, 0.0, 0.0, 0.0, 0.0, 0.0, 0.0, 0.0, 0.0, 0.9332, 0.1667, 0.9332, 0.4999, 0.9332, 0.4999, 0.9332, 0.1667, 0.0, 0.0, 0.0, 0.0, 0.0, 0.0, 0.0, 0.0, 0.0, 0.0, 0.0, 0.0, 0.0, 0.0, 0.0, 0.0])
me_lod_b_walldoor_3x3_001.materials.append(mat_interior_paint)
me_lod_b_walldoor_3x3_001.materials.append(mat_gloss_woodwork)
me_lod_b_walldoor_3x3_001.materials.append(mat_brickwork)
me_lod_b_walldoor_3x3_001.materials.append(mat_matt_window)
me_lod_b_walldoor_3x3_001.use_remesh_preserve_volume = False
me_lod_b_walldoor_3x3_001.use_remesh_preserve_attributes = False
me_lod_b_walldoor_3x3_001.use_mirror_vertex_groups = False
me_lod_b_walldoor_3x3_001.update()
me_lod_b_walldoor_3x3_002 = bpy.data.meshes.new('LOD_B_WallDoor 3x3.002')
me_lod_b_walldoor_3x3_002.from_pydata([(-0.1307, -0.7, 1.95), (-0.1307, -0.7, 0.05), (-0.003715, -0.01989, 0.9463), (0.0, -0.7, 0.05), (-0.1307, -0.7, 0.75), (-0.003715, -0.6801, 0.9463), (-0.127, -0.01989, 0.9463), (0.0, 0.0, 0.05), (0.0, 0.0, 1.95), (-0.127, -0.6801, 0.9463), (-0.1307, 0.0, 0.9155), (-0.1307, 0.0, 0.05), (-0.1307, 0.0, 0.75), (-0.1307, 0.0, 1.95), (0.0, -0.7, 1.95), (0.0, 0.0, 0.75), (0.0, 0.0, 0.9155), (0.0, -0.7, 0.75), (-0.1307, -0.7, 0.9155), (0.0, -0.7, 0.9155), (-0.1263, -0.676, 0.07578), (-0.1263, -0.02405, 0.07578), (-0.1263, -0.02405, 0.7242), (-0.004493, -0.676, 0.07578), (-0.004493, -0.02405, 0.07578), (-0.1263, -0.676, 0.7242), (-0.004493, -0.676, 0.7242), (-0.004493, -0.02405, 0.7242), (-0.003715, -0.01989, 1.919), (-0.127, -0.01989, 1.919), (-0.127, -0.6801, 1.919), (-0.003715, -0.6801, 1.919), (-0.1307, -0.75, 0.0), (-0.1307, 0.05, 0.0), (-0.1307, 0.05, 0.7372), (0.0, -0.75, 0.0), (0.0, 0.05, 0.0), (0.0, 0.05, 0.9154), (0.0, 0.05, 2.0), (-0.1307, 0.05, 2.0), (-0.1307, -0.75, 2.0), (-0.1307, -0.75, 0.7372), (0.0, -0.75, 0.7372), (0.0, -0.75, 0.9154), (-0.1307, 0.05, 0.9154), (0.0, 0.05, 0.7372), (0.0, -0.75, 2.0), (-0.1307, -0.75, 0.9154), (-0.08567, -0.676, 0.07578), (-0.04508, -0.676, 0.07578), (-0.08567, -0.02405, 0.07578), (-0.04508, -0.02405, 0.07578), (-0.08567, -0.676, 0.7242), (-0.04508, -0.676, 0.7242), (-0.04508, -0.02405, 0.7242), (-0.08567, -0.02405, 0.7242)], [], [(0, 13, 29, 30), (18, 9, 6, 10), (4, 25, 20, 1), (9, 5, 2, 6), (6, 2, 28, 29), (29, 28, 31, 30), (15, 16, 19, 17), (12, 22, 25, 4), (5, 9, 30, 31), (13, 10, 6, 29), (8, 14, 31, 28), (3, 23, 26, 17), (18, 0, 30, 9), (4, 18, 10, 12), (11, 1, 20, 21), (51, 24, 27, 54), (51, 49, 23, 24), (49, 53, 26, 23), (53, 54, 27, 26), (17, 26, 27, 15), (3, 7, 24, 23), (7, 15, 27, 24), (12, 11, 21, 22), (14, 19, 5, 31), (16, 2, 5, 19), (16, 8, 28, 2), (19, 14, 46, 43), (10, 13, 39, 44), (14, 8, 38, 46), (7, 3, 35, 36), (41, 32, 35, 42, 43, 46, 40, 47), (39, 40, 46, 38), (34, 44, 39, 38, 37, 45, 36, 33), (33, 36, 35, 32), (8, 16, 37, 38), (15, 7, 36, 45), (3, 17, 42, 35), (16, 15, 45, 37), (12, 10, 44, 34), (13, 0, 40, 39), (1, 11, 33, 32), (4, 1, 32, 41), (18, 4, 41, 47), (11, 12, 34, 33), (17, 19, 43, 42), (0, 18, 47, 40), (25, 22, 55, 52), (52, 55, 54, 53), (20, 25, 52, 48), (48, 52, 53, 49), (21, 20, 48, 50), (50, 48, 49, 51), (21, 50, 55, 22), (50, 51, 54, 55), (55, 50, 48, 52), (54, 51, 49, 53)])
me_lod_b_walldoor_3x3_002.polygons.foreach_set('material_index', [3, 3, 3, 3, 3, 3, 3, 3, 3, 3, 3, 3, 3, 3, 3, 3, 3, 3, 3, 3, 3, 3, 3, 3, 3, 3, 3, 3, 3, 3, 3, 3, 3, 3, 3, 3, 3, 3, 3, 3, 3, 3, 3, 3, 3, 3, 3, 3, 3, 3, 3, 3, 3, 3, 3, 3])
_uv = me_lod_b_walldoor_3x3_002.uv_layers.new(name='UVMap')
_uv.uv.foreach_set('vector', [0.9999, 0.833, 0.9332, 0.833, 0.9332, 0.833, 0.9999, 0.833, 0.0, 0.0, 0.0, 0.0, 0.0, 0.0, 0.0, 0.0, 0.0, 0.0, 0.0, 0.0, 0.0, 0.0, 0.0, 0.0, 0.0, 0.0, 0.0, 0.0, 0.0, 0.0, 0.0, 0.0, 0.0, 0.0, 0.0, 0.0, 0.4666, 0.4165, 0.9332, 0.833, 0.9332, 0.833, 0.4666, 0.4165, 0.0, 0.0, 0.0, 0.0, 0.0, 0.0, 0.0, 0.0, 0.0, 0.0, 0.0, 0.0, 0.0, 0.0, 0.0, 0.0, 0.0, 0.0, 0.0, 0.0, 0.0, 0.0, 0.0, 0.0, 0.0, 0.0, 0.0, 0.0, 0.0, 0.0, 0.0, 0.0, 0.0, 0.0, 0.0, 0.0, 0.4666, 0.4165, 0.0, 0.0, 0.0, 0.0, 0.4666, 0.4165, 0.3332, 0.08336, 0.3332, 0.08336, 0.4999, 0.2499, 0.4999, 0.2499, 0.0, 0.0, 0.0, 0.0, 0.0, 0.0, 0.0, 0.0, 0.0, 0.0, 0.0, 0.0, 0.0, 0.0, 0.0, 0.0, 0.9332, 0.1667, 0.6664, 0.1667, 0.6664, 0.1667, 0.9332, 0.1667, 0.6222, 0.1111, 0.4666, 0.08336, 0.4666, 0.2499, 0.6222, 0.3332, 0.6222, 0.1111, 0.4443, 0.1111, 0.3332, 0.08336, 0.4666, 0.08336, 0.4443, 0.1111, 0.6666, 0.3332, 0.4999, 0.2499, 0.3332, 0.08336, 0.0, 0.0, 0.3111, 0.1666, 0.4666, 0.2499, 0.0, 0.0, 0.0, 0.0, 0.0, 0.0, 0.0, 0.0, 0.0, 0.0, 0.3332, 0.08336, 0.4666, 0.08336, 0.4666, 0.08336, 0.3332, 0.08336, 0.4666, 0.08336, 0.4666, 0.2499, 0.4666, 0.2499, 0.4666, 0.08336, 0.9332, 0.4999, 0.9332, 0.1667, 0.9332, 0.1667, 0.9332, 0.4999, 0.0, 0.0, 0.0, 0.0, 0.0, 0.0, 0.0, 0.0, 0.0, 0.0, 0.0, 0.0, 0.0, 0.0, 0.0, 0.0, 0.0, 0.0, 0.0, 0.0, 0.0, 0.0, 0.0, 0.0, 0.0, 0.0, 0.0, 0.0, 0.0, 0.0, 0.0, 0.0, 0.0, 0.0, 0.0, 0.0, 0.0, 0.0, 0.0, 0.0, 0.0, 0.0, 0.4666, 0.4165, 0.4666, 0.4165, 0.0, 0.0, 0.4666, 0.08336, 0.3332, 0.08336, 0.3332, 0.08336, 0.4666, 0.08336, 0.0, 0.0, 0.0, 0.0, 0.3332, 0.08336, 0.0, 0.0, 0.0, 0.0, 0.0, 0.0, 0.0, 0.0, 0.0, 0.0, 0.9332, 0.833, 0.0, 0.0, 0.0, 0.0, 0.4666, 0.4165, 0.0, 0.0, 0.0, 0.0, 0.0, 0.0, 0.4666, 0.4165, 0.0, 0.0, 0.0, 0.0, 0.4666, 0.08336, 0.9332, 0.1667, 0.9332, 0.1667, 0.4666, 0.08336, 0.3332, 0.08336, 0.0, 0.0, 0.0, 0.0, 0.0, 0.0, 0.0, 0.0, 0.0, 0.0, 0.4666, 0.2499, 0.4666, 0.08336, 0.4666, 0.08336, 0.4666, 0.2499, 0.3332, 0.08336, 0.4999, 0.2499, 0.4999, 0.2499, 0.3332, 0.08336, 0.0, 0.0, 0.0, 0.0, 0.0, 0.0, 0.0, 0.0, 0.0, 0.0, 0.0, 0.0, 0.0, 0.0, 0.0, 0.0, 0.9332, 0.833, 0.9999, 0.833, 0.9999, 0.833, 0.9332, 0.833, 0.6664, 0.1667, 0.9332, 0.1667, 0.9332, 0.1667, 0.6664, 0.1667, 0.0, 0.0, 0.0, 0.0, 0.0, 0.0, 0.0, 0.0, 0.0, 0.0, 0.0, 0.0, 0.0, 0.0, 0.0, 0.0, 0.9332, 0.1667, 0.9332, 0.4999, 0.9332, 0.4999, 0.9332, 0.1667, 0.0, 0.0, 0.0, 0.0, 0.0, 0.0, 0.0, 0.0, 0.0, 0.0, 0.0, 0.0, 0.0, 0.0, 0.0, 0.0, 0.0, 0.0, 0.0, 0.0, 0.1555, 0.08331, 0.0, 0.0, 0.0, 0.0, 0.1555, 0.08331, 0.3111, 0.1666, 0.0, 0.0, 0.6664, 0.1667, 0.9999, 0.4999, 0.8332, 0.4166, 0.5554, 0.1389, 0.5554, 0.1389, 0.8332, 0.4166, 0.6666, 0.3332, 0.4443, 0.1111, 0.9332, 0.1667, 0.6664, 0.1667, 0.5554, 0.1389, 0.7777, 0.1389, 0.7777, 0.1389, 0.5554, 0.1389, 0.4443, 0.1111, 0.6222, 0.1111, 0.9332, 0.1667, 0.7777, 0.1389, 0.7777, 0.4166, 0.9332, 0.4999, 0.7777, 0.1389, 0.6222, 0.1111, 0.6222, 0.3332, 0.7777, 0.4166, 0.7777, 0.4166, 0.7777, 0.1389, 0.5554, 0.1389, 0.8332, 0.4166, 0.6222, 0.3332, 0.6222, 0.1111, 0.4443, 0.1111, 0.6666, 0.3332])
me_lod_b_walldoor_3x3_002.materials.append(mat_interior_paint)
me_lod_b_walldoor_3x3_002.materials.append(mat_gloss_woodwork)
me_lod_b_walldoor_3x3_002.materials.append(mat_brickwork)
me_lod_b_walldoor_3x3_002.materials.append(mat_matt_window)
me_lod_b_walldoor_3x3_002.use_remesh_preserve_volume = False
me_lod_b_walldoor_3x3_002.use_remesh_preserve_attributes = False
me_lod_b_walldoor_3x3_002.use_mirror_vertex_groups = False
me_lod_b_walldoor_3x3_002.update()
me_lod_b_walldoor_3x3_003 = bpy.data.meshes.new('LOD_B_WallDoor 3x3.003')
me_lod_b_walldoor_3x3_003.from_pydata([(-0.1307, -0.7, 1.95), (-0.1307, -0.7, 0.05), (0.0, -0.7, 0.05), (0.0, 0.0, 0.05), (0.0, 0.0, 1.95), (-0.1307, 0.0, 0.05), (-0.1307, 0.0, 1.95), (0.0, -0.7, 1.95), (-0.1263, -0.676, 0.07578), (-0.1263, -0.02405, 0.07578), (-0.004493, -0.676, 0.07578), (-0.004493, -0.02405, 0.07578), (-0.003715, -0.01989, 1.919), (-0.127, -0.01989, 1.919), (-0.127, -0.6801, 1.919), (-0.003715, -0.6801, 1.919), (-0.1307, -0.75, 0.0), (-0.1307, 0.05, 0.0), (0.0, -0.75, 0.0), (0.0, 0.05, 0.0), (0.0, 0.05, 2.0), (-0.1307, 0.05, 2.0), (-0.1307, -0.75, 2.0), (0.0, -0.75, 2.0), (-0.06142, -0.676, 0.07578), (-0.06142, -0.02405, 0.07578), (-0.06137, -0.6801, 1.919), (-0.06137, -0.01989, 1.919)], [], [(0, 6, 13, 14), (27, 12, 15, 26), (24, 8, 14, 26), (10, 15, 7, 2), (4, 7, 15, 12), (1, 0, 14, 8), (5, 1, 8, 9), (25, 27, 13, 9), (25, 24, 10, 11), (2, 3, 11, 10), (6, 5, 9, 13), (12, 11, 3, 4), (7, 23, 18, 2), (7, 4, 20, 23), (3, 2, 18, 19), (16, 18, 23, 22), (21, 22, 23, 20), (17, 21, 20, 19), (17, 19, 18, 16), (4, 3, 19, 20), (5, 6, 21, 17), (6, 0, 22, 21), (1, 5, 17, 16), (1, 16, 22, 0), (9, 8, 24, 25), (11, 12, 27, 25), (10, 24, 26, 15), (13, 27, 26, 14), (25, 27, 26, 24)])
me_lod_b_walldoor_3x3_003.polygons.foreach_set('material_index', [3, 3, 3, 3, 3, 3, 3, 3, 3, 3, 3, 3, 3, 3, 3, 3, 3, 3, 3, 3, 3, 3, 3, 3, 3, 3, 3, 3, 4])
_uv = me_lod_b_walldoor_3x3_003.uv_layers.new(name='UVMap')
_uv.uv.foreach_set('vector', [0.9999, 0.833, 0.9332, 0.833, 0.9332, 0.833, 0.9999, 0.833, 0.6999, 0.6248, 0.4666, 0.4165, 0.0, 0.0, 0.0, 0.0, 0.4998, 0.125, 0.6664, 0.1667, 0.0, 0.0, 0.0, 0.0, 0.3332, 0.08336, 0.0, 0.0, 0.0, 0.0, 0.3332, 0.08336, 0.4666, 0.4165, 0.0, 0.0, 0.0, 0.0, 0.4666, 0.4165, 0.0, 0.0, 0.0, 0.0, 0.0, 0.0, 0.0, 0.0, 0.9332, 0.1667, 0.6664, 0.1667, 0.6664, 0.1667, 0.9332, 0.1667, 0.6999, 0.125, 0.6999, 0.6248, 0.9332, 0.833, 0.9332, 0.1667, 0.6999, 0.125, 0.4998, 0.125, 0.3332, 0.08336, 0.4666, 0.08336, 0.3332, 0.08336, 0.4666, 0.08336, 0.4666, 0.08336, 0.3332, 0.08336, 0.0, 0.0, 0.9332, 0.1667, 0.9332, 0.1667, 0.0, 0.0, 0.0, 0.0, 0.4666, 0.08336, 0.4666, 0.08336, 0.0, 0.0, 0.0, 0.0, 0.0, 0.0, 0.3332, 0.08336, 0.3332, 0.08336, 0.0, 0.0, 0.4666, 0.4165, 0.4666, 0.4165, 0.0, 0.0, 0.4666, 0.08336, 0.3332, 0.08336, 0.3332, 0.08336, 0.4666, 0.08336, 0.0, 0.0, 0.3332, 0.08336, 0.0, 0.0, 0.0, 0.0, 0.9332, 0.833, 0.0, 0.0, 0.0, 0.0, 0.4666, 0.4165, 0.9332, 0.1667, 0.0, 0.0, 0.4666, 0.4165, 0.4666, 0.08336, 0.9332, 0.1667, 0.4666, 0.08336, 0.3332, 0.08336, 0.0, 0.0, 0.0, 0.0, 0.4666, 0.08336, 0.4666, 0.08336, 0.0, 0.0, 0.9332, 0.1667, 0.0, 0.0, 0.0, 0.0, 0.9332, 0.1667, 0.9332, 0.833, 0.9999, 0.833, 0.9999, 0.833, 0.9332, 0.833, 0.6664, 0.1667, 0.9332, 0.1667, 0.9332, 0.1667, 0.6664, 0.1667, 0.0, 0.0, 0.0, 0.0, 0.0, 0.0, 0.0, 0.0, 0.9332, 0.1667, 0.6664, 0.1667, 0.4998, 0.125, 0.6999, 0.125, 0.4666, 0.08336, 0.4666, 0.4165, 0.6999, 0.6248, 0.6999, 0.125, 0.3332, 0.08336, 0.4998, 0.125, 0.0, 0.0, 0.0, 0.0, 0.9332, 0.833, 0.6999, 0.6248, 0.0, 0.0, 0.0, 0.0, 0.6999, 0.125, 0.6999, 0.6248, 0.0, 0.0, 0.4998, 0.125])
me_lod_b_walldoor_3x3_003.materials.append(mat_interior_paint)
me_lod_b_walldoor_3x3_003.materials.append(mat_gloss_woodwork)
me_lod_b_walldoor_3x3_003.materials.append(mat_brickwork)
me_lod_b_walldoor_3x3_003.materials.append(mat_matt_window)
me_lod_b_walldoor_3x3_003.materials.append(mat_frosted_glass)
me_lod_b_walldoor_3x3_003.use_remesh_preserve_volume = False
me_lod_b_walldoor_3x3_003.use_remesh_preserve_attributes = False
me_lod_b_walldoor_3x3_003.use_mirror_vertex_groups = False
me_lod_b_walldoor_3x3_003.update()

# ---- objects
ob_lod_a_sm_walldoor1x2_5x0_25 = bpy.data.objects.new('LOD_A_SM_WallDoor1x2.5x0.25', me_lod_a_wall_1x2_5x_25)
ob_lod_b_sm_walldoor3x3 = bpy.data.objects.new('LOD_B_SM_WallDoor3x3', me_lod_b_walldoor_3x3)
ob_lod_b_externaldoor = bpy.data.objects.new('LOD_B_ExternalDoor', me_lod_b_walldoor_3x3_001)
ob_lod_b_externaldoor2 = bpy.data.objects.new('LOD_B_ExternalDoor2', me_lod_b_walldoor_3x3_002)
ob_sun = bpy.data.objects.new('Sun', light_sun)
ob_archive = bpy.data.objects.new('Archive', None)
ob_lod_b_holder = bpy.data.objects.new('LOD_B_Holder', None)
ob_lod_b_frosteddoor = bpy.data.objects.new('LOD_B_FrostedDoor', me_lod_b_walldoor_3x3_003)
ob_lod_a_holder = bpy.data.objects.new('LOD_A_Holder', None)

# ---- transforms, parenting, visibility, modifiers, constraints
ob_lod_a_sm_walldoor1x2_5x0_25.parent = ob_lod_a_holder
ob_lod_a_sm_walldoor1x2_5x0_25.matrix_parent_inverse = Matrix(((1.0, 0.0, 0.0, 0.1557), (0.0, 1.0, 0.0, 0.4161), (0.0, 0.0, 1.0, -1.47), (0.0, 0.0, 0.0, 1.0)))
ob_lod_a_sm_walldoor1x2_5x0_25.location = (0.004772, 0.002612, -0.006643)
ob_lod_a_sm_walldoor1x2_5x0_25.lineart.crease_threshold = 0.0
ob_lod_b_sm_walldoor3x3.parent = ob_lod_b_holder
ob_lod_b_sm_walldoor3x3.matrix_parent_inverse = Matrix(((1.0, 0.0, 0.0, 0.1557), (0.0, 1.0, 0.0, 0.4161), (0.0, 0.0, 1.0, -1.47), (0.0, 0.0, 0.0, 1.0)))
ob_lod_b_sm_walldoor3x3.location = (0.0, 0.0, 0.0)
ob_lod_b_sm_walldoor3x3.lineart.crease_threshold = 0.0
ob_lod_b_externaldoor.parent = ob_lod_b_holder
ob_lod_b_externaldoor.matrix_parent_inverse = Matrix(((1.0, 0.0, 0.0, 0.1557), (0.0, 1.0, 0.0, 0.4161), (0.0, 0.0, 1.0, -1.47), (0.0, 0.0, 0.0, 1.0)))
ob_lod_b_externaldoor.location = (0.0, 0.0, 0.0)
ob_lod_b_externaldoor.lineart.crease_threshold = 0.0
ob_lod_b_externaldoor2.parent = ob_lod_b_holder
ob_lod_b_externaldoor2.matrix_parent_inverse = Matrix(((1.0, 0.0, 0.0, 0.1557), (0.0, 1.0, 0.0, 0.4161), (0.0, 0.0, 1.0, -1.47), (0.0, 0.0, 0.0, 1.0)))
ob_lod_b_externaldoor2.location = (0.0, 0.0, 0.0)
ob_lod_b_externaldoor2.lineart.crease_threshold = 0.0
ob_sun.location = (3.646, -0.06669, 0.1202)
ob_sun.lineart.crease_threshold = 0.0
ob_archive.location = (-0.1557, -0.4161, 1.47)
ob_archive.empty_image_offset = (0.0, 0.0)
ob_archive.lineart.crease_threshold = 0.0
ob_lod_b_holder.location = (-0.1557, -0.4161, 1.47)
ob_lod_b_holder.empty_image_offset = (0.0, 0.0)
ob_lod_b_holder.lineart.crease_threshold = 0.0
ob_lod_b_frosteddoor.parent = ob_lod_b_holder
ob_lod_b_frosteddoor.matrix_parent_inverse = Matrix(((1.0, 0.0, 0.0, 0.1557), (0.0, 1.0, 0.0, 0.4161), (0.0, 0.0, 1.0, -1.47), (0.0, 0.0, 0.0, 1.0)))
ob_lod_b_frosteddoor.location = (0.0, 0.0, 0.0)
ob_lod_b_frosteddoor.lineart.crease_threshold = 0.0
ob_lod_a_holder.location = (-0.1557, -0.4161, 1.47)
ob_lod_a_holder.empty_image_offset = (0.0, 0.0)
ob_lod_a_holder.lineart.crease_threshold = 0.0

# ---- collection membership
col_collection_1.objects.link(ob_lod_a_sm_walldoor1x2_5x0_25)
col_collection_2.objects.link(ob_lod_b_sm_walldoor3x3)
col_collection_3.objects.link(ob_lod_b_externaldoor)
col_collection_4.objects.link(ob_lod_b_externaldoor2)
col_collection_5.objects.link(ob_sun)
col_collection_5.objects.link(ob_archive)
col_collection_5.objects.link(ob_lod_b_holder)
col_collection_5.objects.link(ob_lod_b_frosteddoor)
col_collection_5.objects.link(ob_lod_a_holder)

# ---- scene / render settings (as saved in the file)
scene.frame_start = 1; scene.frame_end = 250; scene.frame_set(1)
scene.render.engine = 'CYCLES'
scene.render.resolution_percentage = 50
scene.render.dither_intensity = 0.0
scene.cycles.use_denoising = False
scene.cycles.samples = 128
scene.cycles.sampling_pattern = 'TABULATED_SOBOL'
scene.cycles.light_sampling_threshold = 0.0
scene.cycles.use_adaptive_sampling = False
scene.cycles.use_light_tree = False
scene.cycles.blur_glossy = 0.0
scene.cycles.sample_clamp_indirect = 0.0
scene.view_settings.view_transform = 'Standard'
bpy.context.view_layer.update()

# ---- added for rendering (the .blend has no active camera): camera
cam_auto = bpy.data.cameras.new('AutoCamera')
cam_auto.lens = 50.0
cam_auto.sensor_width = 36.0
cam_auto.clip_end = 1000.0
ob_auto_camera = bpy.data.objects.new('AutoCamera', cam_auto)
scene.collection.objects.link(ob_auto_camera)
ob_auto_camera.location = (4.63704, -6.58245, 5.22163)
ob_auto_camera.rotation_euler = (1.09748, -7.21219e-08, 0.694738)
scene.camera = ob_auto_camera
bpy.context.view_layer.update()
